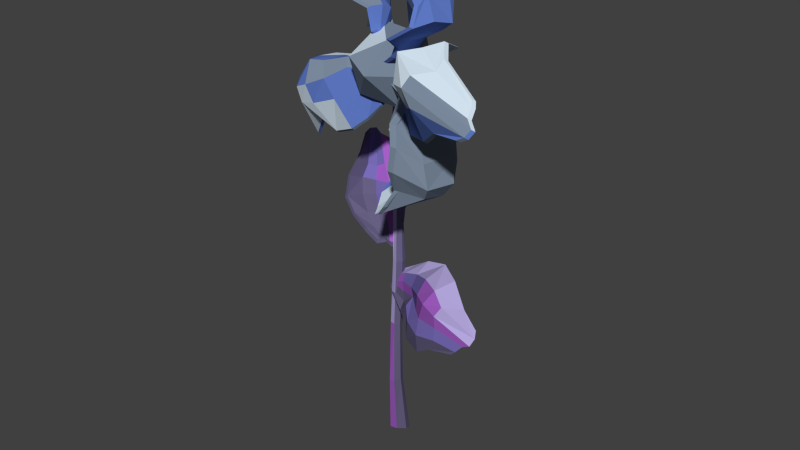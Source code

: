 # Source: doodad_swampFlowerB.blend  (saved by Blender 2.72.0; exported with 4.5.12 LTS)
import bpy
from mathutils import Matrix  # noqa: F401  (used for matrix-valued properties, if any)

bpy.ops.wm.read_factory_settings(use_empty=True)
scene = bpy.context.scene
scene.name = 'Scene'

# ---- collections
col_collection_1 = bpy.data.collections.new('Collection 1'); scene.collection.children.link(col_collection_1)

# ---- materials (node trees are filled in below, after node groups)
mat_doodad_swampflowerb_bluea = bpy.data.materials.new('doodad_swampFlowerB_BlueA')
mat_doodad_swampflowerb_bluea.alpha_threshold = 0.0
mat_doodad_swampflowerb_bluea.use_transparent_shadow = False
mat_doodad_swampflowerb_bluea.diffuse_color = (0.2016, 0.2582, 0.3419, 1.0)
mat_doodad_swampflowerb_bluea.roughness = 0.5
mat_doodad_swampflowerb_bluea.specular_intensity = 0.0
mat_doodad_swampflowerb_blueb = bpy.data.materials.new('doodad_swampFlowerB_BlueB')
mat_doodad_swampflowerb_blueb.alpha_threshold = 0.0
mat_doodad_swampflowerb_blueb.use_transparent_shadow = False
mat_doodad_swampflowerb_blueb.diffuse_color = (0.1195, 0.2016, 0.5841, 1.0)
mat_doodad_swampflowerb_blueb.roughness = 0.5
mat_doodad_swampflowerb_blueb.specular_intensity = 0.0
mat_doodad_swampflowerb_bluec = bpy.data.materials.new('doodad_swampFlowerB_BlueC')
mat_doodad_swampflowerb_bluec.alpha_threshold = 0.0
mat_doodad_swampflowerb_bluec.use_transparent_shadow = False
mat_doodad_swampflowerb_bluec.diffuse_color = (0.6308, 0.7454, 0.8469, 1.0)
mat_doodad_swampflowerb_bluec.roughness = 0.5
mat_doodad_swampflowerb_bluec.specular_intensity = 0.0
mat_doodad_swampflowerb_purplea = bpy.data.materials.new('doodad_swampFlowerB_PurpleA')
mat_doodad_swampflowerb_purplea.alpha_threshold = 0.0
mat_doodad_swampflowerb_purplea.use_transparent_shadow = False
mat_doodad_swampflowerb_purplea.diffuse_color = (0.1384, 0.1195, 0.227, 1.0)
mat_doodad_swampflowerb_purplea.roughness = 0.5
mat_doodad_swampflowerb_purplea.specular_intensity = 0.0
mat_doodad_swampflowerb_purpleb = bpy.data.materials.new('doodad_swampFlowerB_PurpleB')
mat_doodad_swampflowerb_purpleb.alpha_threshold = 0.0
mat_doodad_swampflowerb_purpleb.use_transparent_shadow = False
mat_doodad_swampflowerb_purpleb.diffuse_color = (0.402, 0.1248, 0.6105, 1.0)
mat_doodad_swampflowerb_purpleb.roughness = 0.5
mat_doodad_swampflowerb_purpleb.specular_intensity = 0.0
mat_doodad_swampflowerb_purplec = bpy.data.materials.new('doodad_swampFlowerB_PurpleC')
mat_doodad_swampflowerb_purplec.alpha_threshold = 0.0
mat_doodad_swampflowerb_purplec.use_transparent_shadow = False
mat_doodad_swampflowerb_purplec.diffuse_color = (0.4735, 0.402, 0.7529, 1.0)
mat_doodad_swampflowerb_purplec.roughness = 0.5
mat_doodad_swampflowerb_purplec.specular_intensity = 0.0
mat_doodad_swampflowerb_purpled = bpy.data.materials.new('doodad_swampFlowerB_PurpleD')
mat_doodad_swampflowerb_purpled.alpha_threshold = 0.0
mat_doodad_swampflowerb_purpled.use_transparent_shadow = False
mat_doodad_swampflowerb_purpled.diffuse_color = (0.1878, 0.15, 0.4678, 1.0)
mat_doodad_swampflowerb_purpled.roughness = 0.5
mat_doodad_swampflowerb_purpled.specular_intensity = 0.0

# ---- material node trees

# ---- world
world_world = bpy.data.worlds.new('World'); scene.world = world_world
world_world.color = (0.05088, 0.05088, 0.05088)
world_world.use_sun_shadow = False
world_world.sun_shadow_jitter_overblur = 0.0
world_world.cycles.sampling_method = 'MANUAL'
world_world.cycles.sample_map_resolution = 256

# ---- meshes
me_landscape_004 = bpy.data.meshes.new('Landscape.004')
me_landscape_004.from_pydata([(-0.4878, 1.068, 0.04577), (-0.008542, 0.3874, 9.298), (-0.2762, 1.035, 0.1124), (0.02342, 0.369, 9.298), (-0.218, 0.8583, 0.1926), (0.02358, 0.3322, 9.298), (-0.3714, 0.7146, 0.2062), (-0.008223, 0.3136, 9.296), (-0.583, 0.7477, 0.1396), (-0.04018, 0.3319, 9.296), (-0.6411, 0.9245, 0.05939), (-0.04034, 0.3688, 9.297), (-0.3618, 0.7585, 1.657), (-0.2279, 0.6196, 3.185), (-0.1146, 0.5893, 4.72), (-0.241, 0.6056, 6.258), (-0.2368, 0.6574, 7.766), (-0.1593, 0.613, 7.767), (-0.1501, 0.6094, 6.26), (0.004223, 0.5477, 4.723), (-0.1113, 0.5892, 3.188), (-0.219, 0.7347, 1.693), (-0.1589, 0.5236, 7.764), (-0.1013, 0.5325, 6.259), (0.02767, 0.4239, 4.723), (-0.07936, 0.473, 3.19), (-0.1636, 0.5964, 1.692), (-0.236, 0.4787, 7.761), (-0.1434, 0.4517, 6.258), (-0.0677, 0.3417, 4.721), (-0.164, 0.3872, 3.189), (-0.251, 0.4819, 1.654), (-0.3135, 0.5231, 7.76), (-0.2343, 0.4479, 6.257), (-0.1865, 0.3833, 4.718), (-0.2805, 0.4176, 3.186), (-0.3939, 0.5057, 1.618), (-0.3139, 0.6125, 7.762), (-0.2831, 0.5248, 6.257), (-0.21, 0.5071, 4.718), (-0.3125, 0.5339, 3.184), (-0.4492, 0.644, 1.619), (-0.3028, 0.7067, 8.258), (0.2964, 0.07574, 8.147), (-0.5363, -0.1364, 8.323), (-0.8508, 0.451, 8.894), (-0.2123, 1.026, 9.07), (0.4967, 0.7942, 8.609), (-0.05159, -0.5699, 8.884), (-0.423, -0.5471, 9.175), (-0.39, 0.3805, 9.637), (0.4428, 0.5926, 9.461), (0.7572, 0.005239, 8.89), (0.2092, -0.2505, 9.525), (-0.1332, 0.04717, 8.617), (-0.1041, -0.01807, 8.726), (-0.002485, -0.05326, 8.708), (0.193, -0.0006403, 8.658), (0.2735, -0.04999, 8.689), (0.3349, -0.1688, 8.75), (-0.03406, 0.3611, 8.25), (0.3863, 0.5032, 8.364), (0.6155, 0.4869, 8.427), (0.7365, 0.3636, 8.467), (0.8334, -0.02305, 8.467), (0.8523, -0.3074, 8.558), (-0.01894, 0.4185, 7.998), (0.4758, 0.5549, 8.095), (0.9832, 0.5109, 8.131), (1.21, 0.1595, 8.087), (1.176, -0.5074, 8.093), (0.9471, -0.8617, 8.285), (-0.1532, 0.3395, 7.572), (0.3871, 0.607, 7.716), (1.055, 0.7406, 7.538), (1.567, -0.004432, 7.622), (1.478, -0.7559, 7.665), (1.162, -1.115, 7.996), (0.05038, 0.52, 7.153), (0.5877, 0.6389, 7.157), (1.088, 0.7527, 7.133), (1.712, -0.1699, 7.164), (1.593, -0.7795, 7.201), (1.118, -1.165, 7.541), (0.1596, 0.2548, 6.844), (0.5496, 0.1599, 6.739), (1.132, 0.1959, 6.763), (1.459, -0.1488, 6.842), (1.428, -0.6591, 6.944), (1.023, -0.8948, 7.063), (0.2181, -0.1306, 6.672), (0.2319, -0.2803, 6.594), (0.3889, -0.6139, 6.459), (0.4684, -0.802, 6.395), (0.6527, -0.9012, 6.517), (0.7986, -0.9433, 6.704), (-0.2169, -0.009527, 8.591), (-0.1793, -0.08048, 8.702), (-0.07226, -0.1231, 8.686), (0.107, -0.07627, 8.636), (0.1836, -0.1303, 8.668), (0.2699, -0.2254, 8.73), (-0.09958, 0.2861, 8.226), (0.1355, 0.2309, 8.326), (0.2585, 0.1496, 8.415), (0.3619, 0.0207, 8.468), (0.4406, -0.1915, 8.494), (0.705, -0.3559, 8.566), (-0.07991, 0.3363, 7.967), (0.2596, 0.2018, 8.048), (0.4759, 0.145, 8.169), (0.5283, -0.03135, 8.175), (0.5896, -0.3932, 8.226), (0.7955, -0.8687, 8.287), (-0.1999, 0.2799, 7.555), (0.2433, 0.3082, 7.657), (0.7074, 0.4062, 7.767), (0.8342, 0.04846, 7.847), (0.8319, -0.3783, 7.918), (1.019, -1.115, 8.001), (-0.04637, 0.448, 7.123), (0.3623, 0.4342, 7.23), (0.8724, 0.5117, 7.541), (1.1, 0.037, 7.559), (1.036, -0.422, 7.487), (1.001, -1.168, 7.545), (0.1054, 0.1947, 6.845), (0.4325, 0.06623, 6.884), (0.9644, 0.1384, 7.145), (1.143, -0.01572, 7.258), (1.136, -0.3655, 7.226), (0.9408, -0.9212, 7.066), (0.1403, -0.1637, 6.678), (0.1647, -0.3537, 6.591), (0.3328, -0.6744, 6.447), (0.4152, -0.8473, 6.391), (0.5947, -0.9455, 6.506), (0.7341, -0.9873, 6.685), (-0.2227, 0.72, 8.721), (-0.1072, 0.668, 8.693), (-0.1172, 0.5764, 8.629), (-0.1639, 0.4179, 8.604), (-0.1042, 0.3406, 8.551), (-0.02001, 0.2635, 8.485), (-0.6677, 0.6128, 8.777), (-0.6366, 0.3105, 8.885), (-0.5704, 0.1571, 8.888), (-0.508, 0.06218, 8.784), (-0.3366, 0.07683, 8.421), (-0.1733, 0.02776, 8.131), (-0.9325, 0.5823, 8.737), (-0.9166, 0.2235, 8.844), (-0.8808, -0.1069, 8.953), (-0.8398, -0.151, 8.768), (-0.6608, -0.08354, 8.264), (-0.4608, -0.01455, 7.824), (-1.283, 0.7979, 8.683), (-1.279, 0.2752, 8.809), (-1.345, -0.2427, 8.823), (-1.226, -0.3778, 8.528), (-1.037, -0.3122, 8.143), (-0.7355, -0.1694, 7.58), (-1.72, 0.5113, 8.699), (-1.761, 0.09127, 8.74), (-1.621, -0.3224, 8.805), (-1.554, -0.545, 8.38), (-1.495, -0.4049, 7.978), (-1.168, -0.1291, 7.412), (-1.877, 0.3656, 8.468), (-1.957, 0.1252, 8.34), (-1.914, -0.3127, 8.397), (-1.832, -0.4931, 8.262), (-1.784, -0.4213, 7.932), (-1.599, -0.05141, 7.558), (-2.099, 0.571, 7.746), (-2.115, 0.5288, 7.616), (-2.13, 0.4154, 7.418), (-2.181, 0.4185, 7.192), (-2.11, 0.3034, 7.079), (-1.982, 0.1988, 7.065), (-0.2156, 0.7734, 8.678), (-0.1003, 0.7214, 8.649), (-0.1145, 0.6314, 8.584), (-0.161, 0.4728, 8.559), (-0.1075, 0.3952, 8.513), (-0.0223, 0.318, 8.448), (-0.6603, 0.6682, 8.732), (-0.6105, 0.4142, 8.722), (-0.5371, 0.2782, 8.679), (-0.4734, 0.1854, 8.571), (-0.3429, 0.1714, 8.337), (-0.1717, 0.08585, 8.095), (-0.9224, 0.6453, 8.675), (-0.8758, 0.3681, 8.588), (-0.819, 0.11, 8.569), (-0.7831, 0.0631, 8.42), (-0.6454, 0.05514, 8.127), (-0.4543, 0.04737, 7.78), (-1.276, 0.856, 8.639), (-1.252, 0.4215, 8.64), (-1.318, -0.02362, 8.685), (-1.196, -0.1335, 8.372), (-1.017, -0.1127, 8.044), (-0.7277, -0.1063, 7.534), (-1.695, 0.5796, 8.59), (-1.743, 0.2363, 8.669), (-1.601, -0.1074, 8.717), (-1.532, -0.287, 8.281), (-1.472, -0.1786, 7.874), (-1.16, -0.06406, 7.366), (-1.862, 0.4359, 8.415), (-1.908, 0.2947, 8.241), (-1.884, -0.08079, 8.298), (-1.81, -0.2539, 8.169), (-1.763, -0.2082, 7.837), (-1.6, 0.01306, 7.477), (-2.091, 0.6287, 7.699), (-2.107, 0.588, 7.568), (-2.121, 0.4761, 7.366), (-2.175, 0.475, 7.156), (-2.104, 0.3613, 7.041), (-1.974, 0.2595, 7.022), (0.1115, -0.2473, 9.017), (0.03603, -0.1302, 8.966), (0.04331, -0.02648, 9.045), (0.1385, 0.09605, 9.149), (0.1098, 0.2025, 9.179), (0.0661, 0.3246, 9.189), (0.5034, -0.3702, 9.289), (0.5777, -0.08731, 9.289), (0.5592, 0.1004, 9.287), (0.4844, 0.2644, 9.339), (0.3141, 0.3824, 9.437), (0.1633, 0.5878, 9.494), (0.6483, -0.4516, 9.52), (0.6889, -0.1131, 9.584), (0.7541, 0.1805, 9.586), (0.6479, 0.302, 9.687), (0.3608, 0.4839, 9.828), (-0.02681, 0.7022, 9.98), (0.7747, -0.8132, 9.769), (0.9599, -0.3626, 9.795), (1.239, 0.03717, 9.849), (0.9888, 0.3255, 10.03), (0.6296, 0.5148, 10.17), (0.0567, 0.8183, 10.38), (1.238, -0.7726, 10.06), (1.406, -0.4207, 10.13), (1.495, -0.02329, 10.03), (1.227, 0.3586, 10.35), (0.8679, 0.429, 10.62), (0.2151, 0.6158, 10.8), (1.221, -0.6178, 10.4), (1.241, -0.4022, 10.58), (1.404, -0.02063, 10.56), (1.326, 0.2386, 10.63), (1.064, 0.3327, 10.84), (0.5897, 0.2822, 11.11), (0.8309, -0.6183, 11.08), (0.7939, -0.5475, 11.18), (0.761, -0.3867, 11.32), (0.6894, -0.3373, 11.51), (0.6395, -0.1601, 11.54), (0.593, -0.003373, 11.46), (0.05239, -0.281, 9.041), (-0.02305, -0.1638, 8.99), (-0.01577, -0.06014, 9.07), (0.07941, 0.06239, 9.174), (0.05071, 0.1689, 9.203), (0.007017, 0.291, 9.213), (0.4443, -0.4039, 9.314), (0.5186, -0.121, 9.313), (0.5001, 0.06676, 9.312), (0.4253, 0.2308, 9.364), (0.255, 0.3488, 9.461), (0.1042, 0.5541, 9.518), (0.5892, -0.4853, 9.545), (0.6298, -0.1467, 9.609), (0.695, 0.1468, 9.611), (0.5888, 0.2683, 9.711), (0.3018, 0.4503, 9.853), (-0.08589, 0.6685, 10.0), (0.7156, -0.8469, 9.794), (0.9009, -0.3963, 9.82), (1.18, 0.003508, 9.874), (0.9298, 0.2919, 10.05), (0.5706, 0.4811, 10.19), (-0.002375, 0.7847, 10.41), (1.179, -0.8062, 10.09), (1.347, -0.4543, 10.15), (1.436, -0.05695, 10.05), (1.168, 0.3249, 10.37), (0.8088, 0.3953, 10.64), (0.156, 0.5822, 10.83), (1.161, -0.6515, 10.42), (1.182, -0.4359, 10.61), (1.345, -0.05429, 10.58), (1.267, 0.2049, 10.65), (1.005, 0.299, 10.87), (0.5306, 0.2485, 11.13), (0.7719, -0.652, 11.1), (0.7348, -0.5812, 11.2), (0.702, -0.4203, 11.35), (0.6303, -0.371, 11.53), (0.5805, -0.1938, 11.56), (0.5339, -0.03703, 11.49), (-0.2811, 0.2388, 9.13), (-0.1899, 0.1329, 9.206), (-0.2038, 0.09648, 9.329), (-0.2023, 0.1337, 9.496), (-0.2051, 0.06852, 9.533), (-0.2482, 0.005076, 9.573), (-0.5789, 0.6663, 9.072), (-0.404, 0.7294, 9.348), (-0.3397, 0.5663, 9.616), (-0.2389, 0.4103, 9.888), (-0.2531, 0.198, 9.993), (-0.3561, -0.01664, 9.987), (-0.8038, 0.7925, 9.149), (-0.6201, 0.8541, 9.482), (-0.5335, 0.7198, 9.711), (-0.5102, 0.4927, 10.09), (-0.4649, 0.1377, 10.33), (-0.6857, -0.3401, 10.27), (-1.158, 0.8838, 9.246), (-0.8773, 1.098, 9.582), (-0.8163, 1.082, 10.12), (-0.7351, 0.7435, 10.46), (-0.7225, 0.3193, 10.6), (-0.9458, -0.3742, 10.59), (-1.355, 1.245, 9.64), (-1.238, 1.299, 9.998), (-0.9936, 1.308, 10.23), (-0.9722, 0.8994, 10.71), (-1.134, 0.4709, 10.82), (-1.237, -0.2658, 10.81), (-1.556, 1.091, 9.939), (-1.602, 1.02, 10.19), (-1.423, 1.096, 10.47), (-1.297, 0.9542, 10.74), (-1.372, 0.6341, 10.91), (-1.675, 0.1056, 10.79), (-2.144, 0.5443, 10.12), (-2.208, 0.4657, 10.18), (-2.257, 0.3619, 10.35), (-2.361, 0.2417, 10.48), (-2.251, 0.1535, 10.67), (-2.073, 0.09626, 10.79), (-0.319, 0.1789, 9.108), (-0.2294, 0.07594, 9.173), (-0.2426, 0.03961, 9.297), (-0.2309, 0.07408, 9.463), (-0.2867, 0.01664, 9.486), (-0.3199, -0.04894, 9.527), (-0.6283, 0.5909, 9.046), (-0.4199, 0.6462, 9.383), (-0.3454, 0.5209, 9.619), (-0.2833, 0.3525, 9.849), (-0.2944, 0.1405, 9.957), (-0.3956, -0.07361, 9.954), (-0.854, 0.7118, 9.129), (-0.6123, 0.7551, 9.571), (-0.5923, 0.5813, 9.889), (-0.5566, 0.4217, 10.08), (-0.5043, 0.08073, 10.3), (-0.7252, -0.3971, 10.23), (-1.199, 0.8149, 9.23), (-0.8972, 1.028, 9.594), (-0.8551, 1.026, 10.09), (-0.7744, 0.6865, 10.42), (-0.762, 0.2623, 10.57), (-0.9853, -0.4312, 10.55), (-1.399, 1.181, 9.61), (-1.276, 1.244, 9.964), (-1.033, 1.251, 10.2), (-1.012, 0.8424, 10.68), (-1.174, 0.4139, 10.79), (-1.277, -0.3228, 10.78), (-1.596, 1.034, 9.906), (-1.641, 0.9628, 10.16), (-1.462, 1.039, 10.43), (-1.337, 0.8972, 10.71), (-1.419, 0.4363, 10.77), (-1.715, 0.04868, 10.76), (-2.183, 0.4873, 10.08), (-2.248, 0.4087, 10.15), (-2.296, 0.3049, 10.32), (-2.396, 0.1855, 10.45), (-2.29, 0.09664, 10.64), (-2.114, 0.03907, 10.75), (-0.1352, 0.5245, 5.077), (-0.1651, 0.4323, 4.971), (-0.2777, 0.4211, 4.972), (-0.4112, 0.4313, 5.018), (-0.4832, 0.3818, 4.994), (-0.5307, 0.2905, 4.997), (-0.2487, 0.8077, 5.401), (-0.3597, 0.6876, 5.361), (-0.466, 0.6023, 5.266), (-0.6212, 0.5536, 5.165), (-0.7526, 0.4715, 5.132), (-0.843, 0.2816, 5.184), (-0.3911, 1.017, 5.552), (-0.6052, 0.917, 5.475), (-0.7133, 0.7628, 5.486), (-0.8814, 0.7474, 5.385), (-1.066, 0.6003, 5.348), (-1.236, 0.3685, 5.37), (-0.4088, 1.328, 5.808), (-0.6863, 1.22, 5.665), (-0.9025, 1.104, 5.699), (-1.206, 1.053, 5.583), (-1.469, 0.8941, 5.566), (-1.537, 0.4616, 5.665), (-0.5566, 1.511, 6.097), (-0.9038, 1.506, 5.945), (-1.032, 1.292, 5.824), (-1.426, 1.309, 5.776), (-1.701, 1.163, 5.821), (-1.737, 0.7884, 5.98), (-0.8685, 1.563, 6.252), (-1.164, 1.581, 6.242), (-1.326, 1.486, 6.154), (-1.51, 1.443, 6.048), (-1.712, 1.367, 6.075), (-1.738, 1.161, 6.384), (-1.286, 1.684, 6.614), (-1.392, 1.679, 6.645), (-1.564, 1.638, 6.698), (-1.701, 1.656, 6.788), (-1.787, 1.543, 6.789), (-1.793, 1.402, 6.725), (-0.1667, 0.5139, 5.174), (-0.1945, 0.4284, 5.075), (-0.2989, 0.418, 5.076), (-0.4228, 0.4275, 5.119), (-0.4898, 0.3815, 5.097), (-0.5338, 0.2968, 5.099), (-0.2761, 0.7781, 5.476), (-0.4031, 0.6859, 5.407), (-0.4896, 0.5977, 5.341), (-0.6181, 0.5412, 5.255), (-0.7398, 0.4648, 5.225), (-0.8237, 0.2885, 5.273), (-0.4047, 0.9717, 5.614), (-0.6025, 0.8777, 5.544), (-0.7033, 0.7352, 5.553), (-0.8594, 0.7209, 5.459), (-1.03, 0.5844, 5.425), (-1.188, 0.3692, 5.446), (-0.4206, 1.26, 5.852), (-0.6782, 1.159, 5.719), (-0.8789, 1.052, 5.751), (-1.161, 1.005, 5.643), (-1.404, 0.8571, 5.628), (-1.468, 0.4556, 5.719), (-0.5579, 1.429, 6.121), (-0.8802, 1.425, 5.979), (-0.9988, 1.227, 5.867), (-1.365, 1.242, 5.822), (-1.62, 1.107, 5.864), (-1.654, 0.7589, 6.011), (-0.8474, 1.478, 6.264), (-1.122, 1.495, 6.255), (-1.272, 1.407, 6.173), (-1.443, 1.366, 6.075), (-1.631, 1.296, 6.099), (-1.655, 1.105, 6.386), (-1.235, 1.591, 6.6), (-1.333, 1.585, 6.629), (-1.493, 1.548, 6.678), (-1.62, 1.564, 6.762), (-1.7, 1.459, 6.763), (-1.706, 1.329, 6.703), (0.6952, 0.4968, 9.145), (0.584, 0.5219, 9.047), (0.5921, 0.4106, 8.982), (0.6006, 0.2083, 8.968), (0.5644, 0.1541, 8.888), (0.5027, 0.1146, 8.795), (0.977, 0.09981, 9.426), (0.7923, -0.1082, 9.352), (0.676, -0.1945, 9.25), (0.6306, -0.2598, 9.101), (0.6662, -0.257, 8.888), (0.6082, -0.2907, 8.66), (1.223, -0.109, 9.51), (1.067, -0.3619, 9.365), (0.879, -0.5706, 9.278), (0.9078, -0.6194, 9.111), (0.9574, -0.5914, 8.765), (1.006, -0.5143, 8.322), (1.662, -0.164, 9.705), (1.386, -0.5623, 9.629), (1.154, -1.02, 9.642), (1.168, -1.101, 9.264), (1.22, -1.022, 8.86), (1.294, -0.8912, 8.217), (1.854, -0.716, 9.958), (1.676, -1.072, 9.904), (1.325, -1.289, 9.817), (1.415, -1.497, 9.341), (1.657, -1.433, 8.956), (1.789, -1.164, 8.314), (2.069, -0.9965, 9.777), (2.102, -1.244, 9.639), (1.821, -1.554, 9.595), (1.734, -1.681, 9.394), (1.902, -1.669, 9.088), (2.234, -1.455, 8.67), (2.739, -1.13, 9.284), (2.791, -1.203, 9.194), (2.828, -1.356, 9.053), (2.972, -1.443, 8.923), (2.897, -1.521, 8.793), (2.736, -1.524, 8.705), (0.7456, 0.5436, 9.109), (0.6345, 0.5688, 9.011), (0.6425, 0.4574, 8.945), (0.651, 0.2552, 8.931), (0.6149, 0.2009, 8.851), (0.5531, 0.1615, 8.758), (1.027, 0.1467, 9.39), (0.8427, -0.06133, 9.315), (0.7264, -0.1476, 9.214), (0.6811, -0.2129, 9.065), (0.7166, -0.2101, 8.851), (0.6586, -0.2439, 8.623), (1.274, -0.06217, 9.473), (1.117, -0.3151, 9.328), (0.9295, -0.5238, 9.241), (0.9583, -0.5726, 9.074), (1.008, -0.5445, 8.728), (1.056, -0.4675, 8.285), (1.713, -0.1171, 9.668), (1.436, -0.5155, 9.593), (1.205, -0.9734, 9.605), (1.219, -1.054, 9.228), (1.271, -0.9749, 8.824), (1.344, -0.8444, 8.181), (1.904, -0.6691, 9.922), (1.727, -1.025, 9.868), (1.375, -1.242, 9.78), (1.465, -1.45, 9.304), (1.735, -1.213, 8.954), (1.84, -1.117, 8.277), (2.119, -0.9496, 9.74), (2.153, -1.197, 9.603), (1.872, -1.508, 9.558), (1.785, -1.634, 9.357), (1.98, -1.449, 9.086), (2.285, -1.408, 8.633), (2.789, -1.083, 9.247), (2.841, -1.156, 9.158), (2.879, -1.31, 9.016), (3.023, -1.396, 8.886), (2.948, -1.474, 8.756), (2.786, -1.477, 8.669), (-0.2404, 0.403, 3.907), (-0.3469, 0.4766, 4.017), (-0.2848, 0.4703, 4.136), (-0.1613, 0.4474, 4.247), (-0.1532, 0.4857, 4.347), (-0.1379, 0.5826, 4.419), (0.1995, 0.1411, 3.781), (0.2025, 0.2496, 3.948), (0.1502, 0.3048, 4.13), (0.1253, 0.3086, 4.355), (0.1525, 0.3718, 4.53), (0.2288, 0.5868, 4.647), (0.4656, -0.08472, 3.794), (0.4898, -0.02644, 4.081), (0.5389, 0.1344, 4.229), (0.5256, 0.09764, 4.458), (0.5685, 0.2251, 4.707), (0.6526, 0.4669, 4.933), (0.7853, -0.3787, 3.597), (0.7756, -0.3389, 3.986), (0.9151, -0.2348, 4.222), (0.9559, -0.2581, 4.609), (1.061, -0.125, 4.931), (1.138, 0.3831, 5.067), (1.194, -0.5403, 3.55), (1.228, -0.6327, 3.989), (1.143, -0.4409, 4.24), (1.316, -0.5392, 4.668), (1.494, -0.4088, 4.967), (1.624, 0.05448, 5.023), (1.535, -0.6149, 3.778), (1.692, -0.6887, 4.083), (1.677, -0.6302, 4.322), (1.664, -0.6381, 4.578), (1.792, -0.5793, 4.793), (2.097, -0.2697, 4.716), (2.16, -0.7332, 3.99), (2.25, -0.7373, 4.084), (2.395, -0.7069, 4.245), (2.567, -0.7277, 4.336), (2.599, -0.6129, 4.454), (2.516, -0.4692, 4.531), (-0.1245, 0.434, 3.893), (-0.2235, 0.5023, 3.995), (-0.1658, 0.4965, 4.105), (-0.05116, 0.4752, 4.208), (-0.0436, 0.5108, 4.301), (-0.02945, 0.6007, 4.368), (0.2882, 0.1893, 3.778), (0.2741, 0.2557, 3.97), (0.2411, 0.3253, 4.117), (0.215, 0.3461, 4.309), (0.2402, 0.405, 4.471), (0.311, 0.6046, 4.58), (0.5304, -0.01956, 3.788), (0.5542, 0.03648, 4.053), (0.5989, 0.1846, 4.191), (0.5865, 0.1505, 4.404), (0.6263, 0.2689, 4.635), (0.7044, 0.4933, 4.845), (0.8275, -0.2917, 3.604), (0.8186, -0.2547, 3.966), (0.948, -0.158, 4.185), (0.986, -0.1797, 4.544), (1.084, -0.05611, 4.843), (1.155, 0.4155, 4.97), (1.207, -0.4416, 3.562), (1.239, -0.5275, 3.968), (1.16, -0.3494, 4.202), (1.32, -0.4406, 4.599), (1.485, -0.3196, 4.877), (1.606, 0.1105, 4.929), (1.524, -0.5109, 3.773), (1.669, -0.5794, 4.056), (1.655, -0.5251, 4.278), (1.643, -0.5325, 4.515), (1.762, -0.4778, 4.715), (2.045, -0.1905, 4.643), (2.104, -0.6208, 3.969), (2.187, -0.6245, 4.057), (2.322, -0.5963, 4.207), (2.482, -0.6156, 4.291), (2.511, -0.5091, 4.401), (2.434, -0.3757, 4.472)], [], [(16, 1, 3), (17, 3, 5), (5, 7, 27), (7, 9, 32), (11, 9, 7), (37, 11, 1), (9, 11, 37), (2, 4, 6), (0, 12, 21), (12, 13, 20), (13, 14, 19), (14, 15, 18), (15, 16, 17), (2, 21, 26), (21, 20, 25), (20, 19, 24), (19, 18, 23), (18, 17, 22), (26, 31, 6), (25, 30, 31), (24, 29, 30), (23, 28, 29), (22, 27, 28), (31, 36, 8), (30, 35, 36), (29, 34, 35), (28, 33, 34), (27, 32, 33), (10, 41, 12), (41, 40, 13), (40, 39, 14), (39, 38, 15), (38, 37, 16), (36, 41, 10), (35, 40, 41), (34, 39, 40), (33, 38, 39), (32, 37, 38), (42, 43, 44), (43, 42, 47), (42, 44, 45), (42, 45, 46), (42, 46, 47), (43, 47, 52), (44, 43, 48), (45, 44, 49), (46, 45, 50), (47, 46, 51), (43, 52, 48), (44, 48, 49), (45, 49, 50), (46, 50, 51), (47, 51, 52), (48, 52, 53), (49, 48, 53), (50, 49, 53), (51, 50, 53), (52, 51, 53), (55, 61, 60), (55, 56, 62), (56, 57, 63), (57, 58, 64), (58, 59, 65), (61, 67, 66), (61, 62, 68), (62, 63, 69), (63, 64, 70), (64, 65, 71), (67, 73, 72), (68, 74, 73), (68, 69, 75), (69, 70, 76), (71, 77, 76), (72, 73, 79), (73, 74, 80), (75, 81, 80), (75, 76, 82), (77, 83, 82), (78, 79, 85), (80, 86, 85), (81, 87, 86), (82, 88, 87), (83, 89, 88), (84, 85, 91), (86, 92, 91), (86, 87, 93), (88, 94, 93), (89, 95, 94), (102, 103, 97), (97, 103, 104), (98, 104, 105), (99, 105, 106), (100, 106, 107), (108, 109, 103), (109, 110, 104), (104, 110, 111), (105, 111, 112), (106, 112, 113), (114, 115, 109), (115, 116, 110), (116, 117, 111), (117, 118, 112), (112, 118, 119), (120, 121, 115), (121, 122, 116), (122, 123, 117), (123, 124, 118), (124, 125, 119), (120, 126, 127), (127, 128, 122), (128, 129, 123), (123, 129, 130), (130, 131, 125), (126, 132, 133), (133, 134, 128), (134, 135, 129), (135, 136, 130), (136, 137, 131), (95, 137, 136), (99, 100, 58), (65, 107, 113), (77, 119, 125), (135, 134, 92), (132, 126, 84), (108, 102, 60), (94, 136, 135), (100, 101, 59), (60, 102, 96), (96, 97, 55), (133, 132, 90), (134, 133, 91), (98, 99, 57), (113, 119, 77), (89, 131, 137), (97, 98, 56), (83, 125, 131), (101, 107, 65), (114, 108, 66), (78, 120, 114), (126, 120, 78), (144, 145, 139), (139, 145, 146), (140, 146, 147), (147, 148, 142), (142, 148, 149), (150, 151, 145), (145, 151, 152), (146, 152, 153), (147, 153, 154), (148, 154, 155), (156, 157, 151), (157, 158, 152), (152, 158, 159), (153, 159, 160), (154, 160, 161), (156, 162, 163), (157, 163, 164), (158, 164, 165), (159, 165, 166), (160, 166, 167), (162, 168, 169), (169, 170, 164), (164, 170, 171), (165, 171, 172), (172, 173, 167), (168, 174, 175), (169, 175, 176), (170, 176, 177), (171, 177, 178), (172, 178, 179), (181, 187, 186), (181, 182, 188), (182, 183, 189), (183, 184, 190), (184, 185, 191), (186, 187, 193), (187, 188, 194), (188, 189, 195), (189, 190, 196), (190, 191, 197), (193, 199, 198), (193, 194, 200), (195, 201, 200), (196, 202, 201), (196, 197, 203), (198, 199, 205), (199, 200, 206), (200, 201, 207), (201, 202, 208), (202, 203, 209), (204, 205, 211), (206, 212, 211), (206, 207, 213), (207, 208, 214), (209, 215, 214), (210, 211, 217), (211, 212, 218), (212, 213, 219), (213, 214, 220), (214, 215, 221), (179, 178, 220), (142, 184, 183), (149, 155, 197), (161, 167, 209), (176, 218, 219), (168, 210, 216), (144, 186, 192), (177, 219, 220), (143, 185, 184), (144, 138, 180), (139, 181, 180), (174, 216, 217), (175, 217, 218), (141, 183, 182), (155, 161, 203), (173, 179, 221), (140, 182, 181), (173, 215, 209), (143, 149, 191), (150, 192, 198), (162, 156, 198), (162, 204, 210), (223, 229, 228), (223, 224, 230), (224, 225, 231), (225, 226, 232), (226, 227, 233), (228, 229, 235), (229, 230, 236), (230, 231, 237), (231, 232, 238), (232, 233, 239), (235, 241, 240), (235, 236, 242), (237, 243, 242), (238, 244, 243), (239, 245, 244), (240, 241, 247), (241, 242, 248), (242, 243, 249), (244, 250, 249), (245, 251, 250), (246, 247, 253), (248, 254, 253), (248, 249, 255), (249, 250, 256), (251, 257, 256), (252, 253, 259), (254, 260, 259), (254, 255, 261), (255, 256, 262), (257, 263, 262), (270, 271, 265), (265, 271, 272), (266, 272, 273), (267, 273, 274), (268, 274, 275), (270, 276, 277), (271, 277, 278), (272, 278, 279), (273, 279, 280), (274, 280, 281), (282, 283, 277), (277, 283, 284), (284, 285, 279), (285, 286, 280), (286, 287, 281), (282, 288, 289), (283, 289, 290), (284, 290, 291), (291, 292, 286), (292, 293, 287), (288, 294, 295), (295, 296, 290), (290, 296, 297), (291, 297, 298), (298, 299, 293), (294, 300, 301), (301, 302, 296), (296, 302, 303), (297, 303, 304), (304, 305, 299), (263, 305, 304), (267, 268, 226), (233, 275, 281), (245, 287, 293), (303, 302, 260), (300, 294, 252), (234, 276, 270), (262, 304, 303), (268, 269, 227), (228, 270, 264), (264, 265, 223), (301, 300, 258), (260, 302, 301), (266, 267, 225), (281, 287, 245), (257, 299, 305), (265, 266, 224), (293, 299, 257), (269, 275, 233), (282, 276, 234), (246, 288, 282), (294, 288, 246), (312, 313, 307), (307, 313, 314), (308, 314, 315), (309, 315, 316), (310, 316, 317), (318, 319, 313), (319, 320, 314), (314, 320, 321), (315, 321, 322), (316, 322, 323), (324, 325, 319), (319, 325, 326), (320, 326, 327), (321, 327, 328), (322, 328, 329), (324, 330, 331), (325, 331, 332), (326, 332, 333), (327, 333, 334), (334, 335, 329), (330, 336, 337), (337, 338, 332), (338, 339, 333), (339, 340, 334), (340, 341, 335), (336, 342, 343), (343, 344, 338), (338, 344, 345), (345, 346, 340), (346, 347, 341), (349, 355, 354), (349, 350, 356), (350, 351, 357), (351, 352, 358), (352, 353, 359), (354, 355, 361), (355, 356, 362), (356, 357, 363), (357, 358, 364), (358, 359, 365), (361, 367, 366), (362, 368, 367), (362, 363, 369), (364, 370, 369), (364, 365, 371), (366, 367, 373), (367, 368, 374), (368, 369, 375), (369, 370, 376), (371, 377, 376), (372, 373, 379), (374, 380, 379), (375, 381, 380), (375, 376, 382), (376, 377, 383), (378, 379, 385), (380, 386, 385), (380, 381, 387), (382, 388, 387), (383, 389, 388), (347, 346, 388), (309, 310, 352), (317, 323, 365), (335, 377, 371), (344, 386, 387), (336, 378, 384), (312, 354, 360), (346, 345, 387), (310, 311, 353), (312, 306, 348), (307, 349, 348), (342, 384, 385), (344, 343, 385), (309, 351, 350), (329, 371, 365), (341, 347, 389), (308, 350, 349), (335, 341, 383), (317, 359, 353), (318, 360, 366), (330, 324, 366), (330, 372, 378), (391, 397, 396), (392, 398, 397), (392, 393, 399), (393, 394, 400), (394, 395, 401), (397, 403, 402), (398, 404, 403), (398, 399, 405), (399, 400, 406), (400, 401, 407), (403, 409, 408), (404, 410, 409), (404, 405, 411), (405, 406, 412), (406, 407, 413), (409, 415, 414), (410, 416, 415), (410, 411, 417), (411, 412, 418), (413, 419, 418), (414, 415, 421), (416, 422, 421), (417, 423, 422), (418, 424, 423), (418, 419, 425), (420, 421, 427), (421, 422, 428), (422, 423, 429), (424, 430, 429), (425, 431, 430), (438, 439, 433), (439, 440, 434), (434, 440, 441), (435, 441, 442), (436, 442, 443), (444, 445, 439), (445, 446, 440), (440, 446, 447), (441, 447, 448), (442, 448, 449), (450, 451, 445), (451, 452, 446), (446, 452, 453), (447, 453, 454), (448, 454, 455), (456, 457, 451), (457, 458, 452), (452, 458, 459), (453, 459, 460), (460, 461, 455), (456, 462, 463), (463, 464, 458), (464, 465, 459), (465, 466, 460), (460, 466, 467), (462, 468, 469), (463, 469, 470), (464, 470, 471), (471, 472, 466), (472, 473, 467), (430, 431, 473), (394, 393, 435), (407, 401, 443), (413, 455, 461), (429, 471, 470), (426, 468, 462), (396, 402, 444), (429, 430, 472), (395, 394, 436), (390, 396, 438), (391, 390, 432), (427, 469, 468), (428, 470, 469), (392, 434, 435), (407, 449, 455), (431, 425, 467), (391, 433, 434), (419, 461, 467), (395, 437, 443), (402, 408, 450), (408, 414, 456), (420, 462, 456), (475, 481, 480), (475, 476, 482), (476, 477, 483), (478, 484, 483), (478, 479, 485), (481, 487, 486), (482, 488, 487), (483, 489, 488), (483, 484, 490), (484, 485, 491), (487, 493, 492), (488, 494, 493), (489, 495, 494), (490, 496, 495), (491, 497, 496), (492, 493, 499), (493, 494, 500), (495, 501, 500), (496, 502, 501), (497, 503, 502), (498, 499, 505), (500, 506, 505), (500, 501, 507), (502, 508, 507), (503, 509, 508), (504, 505, 511), (506, 512, 511), (506, 507, 513), (507, 508, 514), (509, 515, 514), (522, 523, 517), (517, 523, 524), (518, 524, 525), (525, 526, 520), (520, 526, 527), (528, 529, 523), (529, 530, 524), (530, 531, 525), (525, 531, 532), (526, 532, 533), (534, 535, 529), (535, 536, 530), (536, 537, 531), (537, 538, 532), (538, 539, 533), (534, 540, 541), (535, 541, 542), (542, 543, 537), (543, 544, 538), (544, 545, 539), (540, 546, 547), (547, 548, 542), (542, 548, 549), (549, 550, 544), (550, 551, 545), (546, 552, 553), (553, 554, 548), (548, 554, 555), (549, 555, 556), (556, 557, 551), (515, 557, 556), (519, 520, 478), (485, 527, 533), (497, 539, 545), (555, 554, 512), (552, 546, 504), (486, 528, 522), (514, 556, 555), (520, 521, 479), (480, 522, 516), (474, 516, 517), (553, 552, 510), (554, 553, 511), (518, 519, 477), (491, 533, 539), (509, 551, 557), (517, 518, 476), (545, 551, 509), (521, 527, 485), (534, 528, 486), (498, 540, 534), (546, 540, 498), (564, 565, 559), (559, 565, 566), (560, 566, 567), (561, 567, 568), (562, 568, 569), (564, 570, 571), (565, 571, 572), (566, 572, 573), (567, 573, 574), (568, 574, 575), (576, 577, 571), (577, 578, 572), (572, 578, 579), (573, 579, 580), (574, 580, 581), (576, 582, 583), (577, 583, 584), (578, 584, 585), (579, 585, 586), (586, 587, 581), (582, 588, 589), (583, 589, 590), (584, 590, 591), (585, 591, 592), (586, 592, 593), (588, 594, 595), (589, 595, 596), (590, 596, 597), (591, 597, 598), (598, 599, 593), (601, 607, 606), (601, 602, 608), (602, 603, 609), (603, 604, 610), (604, 605, 611), (606, 607, 613), (607, 608, 614), (608, 609, 615), (609, 610, 616), (610, 611, 617), (613, 619, 618), (614, 620, 619), (614, 615, 621), (615, 616, 622), (616, 617, 623), (618, 619, 625), (619, 620, 626), (620, 621, 627), (621, 622, 628), (623, 629, 628), (624, 625, 631), (625, 626, 632), (626, 627, 633), (627, 628, 634), (628, 629, 635), (630, 631, 637), (631, 632, 638), (632, 633, 639), (633, 634, 640), (635, 641, 640), (598, 640, 641), (562, 604, 603), (575, 617, 611), (587, 629, 623), (638, 639, 597), (630, 636, 594), (564, 606, 612), (639, 640, 598), (605, 604, 562), (558, 600, 606), (559, 601, 600), (636, 637, 595), (637, 638, 596), (603, 602, 560), (581, 623, 617), (599, 641, 635), (602, 601, 559), (593, 635, 629), (611, 605, 563), (612, 618, 576), (576, 618, 624), (624, 630, 588), (17, 16, 3), (22, 17, 5), (22, 5, 27), (27, 7, 32), (3, 1, 5), (16, 37, 1), (11, 7, 1), (1, 7, 5), (32, 9, 37), (8, 10, 0), (8, 2, 6), (21, 12, 20), (2, 0, 21), (8, 0, 2), (20, 13, 19), (19, 14, 18), (18, 15, 17), (4, 2, 26), (26, 21, 25), (25, 20, 24), (24, 19, 23), (23, 18, 22), (4, 26, 6), (26, 25, 31), (25, 24, 30), (24, 23, 29), (23, 22, 28), (6, 31, 8), (31, 30, 36), (30, 29, 35), (29, 28, 34), (28, 27, 33), (0, 10, 12), (12, 41, 13), (13, 40, 14), (14, 39, 15), (15, 38, 16), (8, 36, 10), (36, 35, 41), (35, 34, 40), (34, 33, 39), (33, 32, 38), (54, 55, 60), (61, 55, 62), (62, 56, 63), (63, 57, 64), (64, 58, 65), (60, 61, 66), (67, 61, 68), (68, 62, 69), (69, 63, 70), (70, 64, 71), (66, 67, 72), (67, 68, 73), (74, 68, 75), (75, 69, 76), (70, 71, 76), (78, 72, 79), (79, 73, 80), (74, 75, 80), (81, 75, 82), (76, 77, 82), (84, 78, 85), (79, 80, 85), (80, 81, 86), (81, 82, 87), (82, 83, 88), (90, 84, 91), (85, 86, 91), (92, 86, 93), (87, 88, 93), (88, 89, 94), (96, 102, 97), (98, 97, 104), (99, 98, 105), (100, 99, 106), (101, 100, 107), (102, 108, 103), (103, 109, 104), (105, 104, 111), (106, 105, 112), (107, 106, 113), (108, 114, 109), (109, 115, 110), (110, 116, 111), (111, 117, 112), (113, 112, 119), (114, 120, 115), (115, 121, 116), (116, 122, 117), (117, 123, 118), (118, 124, 119), (121, 120, 127), (121, 127, 122), (122, 128, 123), (124, 123, 130), (124, 130, 125), (127, 126, 133), (127, 133, 128), (128, 134, 129), (129, 135, 130), (130, 136, 131), (94, 95, 136), (57, 99, 58), (71, 65, 113), (83, 77, 125), (93, 135, 92), (90, 132, 84), (66, 108, 60), (93, 94, 135), (58, 100, 59), (54, 60, 96), (54, 96, 55), (91, 133, 90), (92, 134, 91), (56, 98, 57), (71, 113, 77), (95, 89, 137), (55, 97, 56), (89, 83, 131), (59, 101, 65), (72, 114, 66), (72, 78, 114), (84, 126, 78), (138, 144, 139), (140, 139, 146), (141, 140, 147), (141, 147, 142), (143, 142, 149), (144, 150, 145), (146, 145, 152), (147, 146, 153), (148, 147, 154), (149, 148, 155), (150, 156, 151), (151, 157, 152), (153, 152, 159), (154, 153, 160), (155, 154, 161), (157, 156, 163), (158, 157, 164), (159, 158, 165), (160, 159, 166), (161, 160, 167), (163, 162, 169), (163, 169, 164), (165, 164, 171), (166, 165, 172), (166, 172, 167), (169, 168, 175), (170, 169, 176), (171, 170, 177), (172, 171, 178), (173, 172, 179), (180, 181, 186), (187, 181, 188), (188, 182, 189), (189, 183, 190), (190, 184, 191), (192, 186, 193), (193, 187, 194), (194, 188, 195), (195, 189, 196), (196, 190, 197), (192, 193, 198), (199, 193, 200), (194, 195, 200), (195, 196, 201), (202, 196, 203), (204, 198, 205), (205, 199, 206), (206, 200, 207), (207, 201, 208), (208, 202, 209), (210, 204, 211), (205, 206, 211), (212, 206, 213), (213, 207, 214), (208, 209, 214), (216, 210, 217), (217, 211, 218), (218, 212, 219), (219, 213, 220), (220, 214, 221), (221, 179, 220), (141, 142, 183), (191, 149, 197), (203, 161, 209), (177, 176, 219), (174, 168, 216), (150, 144, 192), (178, 177, 220), (142, 143, 184), (186, 144, 180), (138, 139, 180), (175, 174, 217), (176, 175, 218), (140, 141, 182), (197, 155, 203), (215, 173, 221), (139, 140, 181), (167, 173, 209), (185, 143, 191), (156, 150, 198), (204, 162, 198), (168, 162, 210), (222, 223, 228), (229, 223, 230), (230, 224, 231), (231, 225, 232), (232, 226, 233), (234, 228, 235), (235, 229, 236), (236, 230, 237), (237, 231, 238), (238, 232, 239), (234, 235, 240), (241, 235, 242), (236, 237, 242), (237, 238, 243), (238, 239, 244), (246, 240, 247), (247, 241, 248), (248, 242, 249), (243, 244, 249), (244, 245, 250), (252, 246, 253), (247, 248, 253), (254, 248, 255), (255, 249, 256), (250, 251, 256), (258, 252, 259), (253, 254, 259), (260, 254, 261), (261, 255, 262), (256, 257, 262), (264, 270, 265), (266, 265, 272), (267, 266, 273), (268, 267, 274), (269, 268, 275), (271, 270, 277), (272, 271, 278), (273, 272, 279), (274, 273, 280), (275, 274, 281), (276, 282, 277), (278, 277, 284), (278, 284, 279), (279, 285, 280), (280, 286, 281), (283, 282, 289), (284, 283, 290), (285, 284, 291), (285, 291, 286), (286, 292, 287), (289, 288, 295), (289, 295, 290), (291, 290, 297), (292, 291, 298), (292, 298, 293), (295, 294, 301), (295, 301, 296), (297, 296, 303), (298, 297, 304), (298, 304, 299), (262, 263, 304), (225, 267, 226), (239, 233, 281), (251, 245, 293), (261, 303, 260), (258, 300, 252), (228, 234, 270), (261, 262, 303), (226, 268, 227), (222, 228, 264), (222, 264, 223), (259, 301, 258), (259, 260, 301), (224, 266, 225), (239, 281, 245), (263, 257, 305), (223, 265, 224), (251, 293, 257), (227, 269, 233), (240, 282, 234), (240, 246, 282), (252, 294, 246), (306, 312, 307), (308, 307, 314), (309, 308, 315), (310, 309, 316), (311, 310, 317), (312, 318, 313), (313, 319, 314), (315, 314, 321), (316, 315, 322), (317, 316, 323), (318, 324, 319), (320, 319, 326), (321, 320, 327), (322, 321, 328), (323, 322, 329), (325, 324, 331), (326, 325, 332), (327, 326, 333), (328, 327, 334), (328, 334, 329), (331, 330, 337), (331, 337, 332), (332, 338, 333), (333, 339, 334), (334, 340, 335), (337, 336, 343), (337, 343, 338), (339, 338, 345), (339, 345, 340), (340, 346, 341), (348, 349, 354), (355, 349, 356), (356, 350, 357), (357, 351, 358), (358, 352, 359), (360, 354, 361), (361, 355, 362), (362, 356, 363), (363, 357, 364), (364, 358, 365), (360, 361, 366), (361, 362, 367), (368, 362, 369), (363, 364, 369), (370, 364, 371), (372, 366, 373), (373, 367, 374), (374, 368, 375), (375, 369, 376), (370, 371, 376), (378, 372, 379), (373, 374, 379), (374, 375, 380), (381, 375, 382), (382, 376, 383), (384, 378, 385), (379, 380, 385), (386, 380, 387), (381, 382, 387), (382, 383, 388), (389, 347, 388), (351, 309, 352), (359, 317, 365), (329, 335, 371), (345, 344, 387), (342, 336, 384), (318, 312, 360), (388, 346, 387), (352, 310, 353), (354, 312, 348), (306, 307, 348), (343, 342, 385), (386, 344, 385), (308, 309, 350), (323, 329, 365), (383, 341, 389), (307, 308, 349), (377, 335, 383), (311, 317, 353), (324, 318, 366), (372, 330, 366), (336, 330, 378), (390, 391, 396), (391, 392, 397), (398, 392, 399), (399, 393, 400), (400, 394, 401), (396, 397, 402), (397, 398, 403), (404, 398, 405), (405, 399, 406), (406, 400, 407), (402, 403, 408), (403, 404, 409), (410, 404, 411), (411, 405, 412), (412, 406, 413), (408, 409, 414), (409, 410, 415), (416, 410, 417), (417, 411, 418), (412, 413, 418), (420, 414, 421), (415, 416, 421), (416, 417, 422), (417, 418, 423), (424, 418, 425), (426, 420, 427), (427, 421, 428), (428, 422, 429), (423, 424, 429), (424, 425, 430), (432, 438, 433), (433, 439, 434), (435, 434, 441), (436, 435, 442), (437, 436, 443), (438, 444, 439), (439, 445, 440), (441, 440, 447), (442, 441, 448), (443, 442, 449), (444, 450, 445), (445, 451, 446), (447, 446, 453), (448, 447, 454), (449, 448, 455), (450, 456, 451), (451, 457, 452), (453, 452, 459), (454, 453, 460), (454, 460, 455), (457, 456, 463), (457, 463, 458), (458, 464, 459), (459, 465, 460), (461, 460, 467), (463, 462, 469), (464, 463, 470), (465, 464, 471), (465, 471, 466), (466, 472, 467), (472, 430, 473), (436, 394, 435), (449, 407, 443), (419, 413, 461), (428, 429, 470), (420, 426, 462), (438, 396, 444), (471, 429, 472), (437, 395, 436), (432, 390, 438), (433, 391, 432), (426, 427, 468), (427, 428, 469), (393, 392, 435), (413, 407, 455), (473, 431, 467), (392, 391, 434), (425, 419, 467), (401, 395, 443), (444, 402, 450), (450, 408, 456), (414, 420, 456), (474, 475, 480), (481, 475, 482), (482, 476, 483), (477, 478, 483), (484, 478, 485), (480, 481, 486), (481, 482, 487), (482, 483, 488), (489, 483, 490), (490, 484, 491), (486, 487, 492), (487, 488, 493), (488, 489, 494), (489, 490, 495), (490, 491, 496), (498, 492, 499), (499, 493, 500), (494, 495, 500), (495, 496, 501), (496, 497, 502), (504, 498, 505), (499, 500, 505), (506, 500, 507), (501, 502, 507), (502, 503, 508), (510, 504, 511), (505, 506, 511), (512, 506, 513), (513, 507, 514), (508, 509, 514), (516, 522, 517), (518, 517, 524), (519, 518, 525), (519, 525, 520), (521, 520, 527), (522, 528, 523), (523, 529, 524), (524, 530, 525), (526, 525, 532), (527, 526, 533), (528, 534, 529), (529, 535, 530), (530, 536, 531), (531, 537, 532), (532, 538, 533), (535, 534, 541), (536, 535, 542), (536, 542, 537), (537, 543, 538), (538, 544, 539), (541, 540, 547), (541, 547, 542), (543, 542, 549), (543, 549, 544), (544, 550, 545), (547, 546, 553), (547, 553, 548), (549, 548, 555), (550, 549, 556), (550, 556, 551), (514, 515, 556), (477, 519, 478), (491, 485, 533), (503, 497, 545), (513, 555, 512), (510, 552, 504), (480, 486, 522), (513, 514, 555), (478, 520, 479), (474, 480, 516), (475, 474, 517), (511, 553, 510), (512, 554, 511), (476, 518, 477), (497, 491, 539), (515, 509, 557), (475, 517, 476), (503, 545, 509), (479, 521, 485), (492, 534, 486), (492, 498, 534), (504, 546, 498), (558, 564, 559), (560, 559, 566), (561, 560, 567), (562, 561, 568), (563, 562, 569), (565, 564, 571), (566, 565, 572), (567, 566, 573), (568, 567, 574), (569, 568, 575), (570, 576, 571), (571, 577, 572), (573, 572, 579), (574, 573, 580), (575, 574, 581), (577, 576, 583), (578, 577, 584), (579, 578, 585), (580, 579, 586), (580, 586, 581), (583, 582, 589), (584, 583, 590), (585, 584, 591), (586, 585, 592), (587, 586, 593), (589, 588, 595), (590, 589, 596), (591, 590, 597), (592, 591, 598), (592, 598, 593), (600, 601, 606), (607, 601, 608), (608, 602, 609), (609, 603, 610), (610, 604, 611), (612, 606, 613), (613, 607, 614), (614, 608, 615), (615, 609, 616), (616, 610, 617), (612, 613, 618), (613, 614, 619), (620, 614, 621), (621, 615, 622), (622, 616, 623), (624, 618, 625), (625, 619, 626), (626, 620, 627), (627, 621, 628), (622, 623, 628), (630, 624, 631), (631, 625, 632), (632, 626, 633), (633, 627, 634), (634, 628, 635), (636, 630, 637), (637, 631, 638), (638, 632, 639), (639, 633, 640), (634, 635, 640), (599, 598, 641), (561, 562, 603), (569, 575, 611), (581, 587, 623), (596, 638, 597), (588, 630, 594), (570, 564, 612), (597, 639, 598), (563, 605, 562), (564, 558, 606), (558, 559, 600), (594, 636, 595), (595, 637, 596), (561, 603, 560), (575, 581, 617), (593, 599, 635), (560, 602, 559), (587, 593, 629), (569, 611, 563), (570, 612, 576), (582, 576, 624), (582, 624, 588)])
me_landscape_004.polygons.foreach_set('material_index', [3, 3, 3, 4, 3, 4, 2, 4, 3, 3, 3, 3, 3, 3, 3, 3, 3, 3, 3, 3, 3, 3, 3, 4, 4, 5, 5, 5, 4, 4, 4, 4, 4, 2, 2, 2, 2, 2, 0, 0, 0, 0, 0, 0, 0, 2, 2, 0, 0, 0, 2, 0, 0, 0, 0, 2, 0, 0, 0, 0, 0, 0, 0, 0, 0, 0, 0, 0, 0, 0, 0, 0, 0, 0, 0, 0, 0, 0, 0, 0, 0, 0, 0, 0, 0, 0, 0, 0, 0, 0, 0, 0, 0, 2, 1, 1, 0, 0, 2, 1, 1, 1, 0, 2, 1, 1, 1, 0, 2, 1, 1, 0, 0, 1, 2, 2, 2, 0, 0, 0, 0, 0, 2, 2, 2, 1, 0, 0, 0, 2, 2, 0, 0, 0, 0, 0, 0, 2, 2, 2, 2, 2, 1, 1, 1, 2, 2, 0, 1, 1, 2, 1, 0, 1, 1, 2, 1, 0, 1, 2, 2, 1, 1, 2, 2, 2, 1, 1, 0, 2, 2, 2, 2, 1, 1, 2, 2, 1, 1, 0, 2, 2, 1, 1, 0, 2, 1, 1, 1, 0, 2, 1, 1, 2, 0, 2, 2, 2, 2, 0, 0, 1, 0, 0, 2, 2, 2, 1, 1, 2, 2, 2, 2, 0, 0, 1, 2, 1, 1, 2, 2, 2, 1, 1, 1, 1, 2, 1, 1, 1, 1, 2, 1, 1, 1, 1, 2, 1, 1, 1, 1, 2, 1, 1, 1, 2, 2, 1, 1, 0, 2, 2, 1, 1, 1, 1, 1, 1, 1, 1, 1, 0, 1, 1, 1, 1, 2, 1, 1, 1, 1, 2, 1, 1, 1, 2, 2, 1, 2, 2, 2, 2, 2, 1, 0, 2, 2, 1, 1, 2, 2, 1, 1, 1, 2, 1, 2, 2, 1, 2, 1, 1, 1, 1, 2, 2, 1, 1, 1, 2, 2, 1, 1, 0, 2, 1, 1, 1, 0, 2, 1, 1, 1, 0, 2, 1, 1, 2, 0, 2, 1, 0, 0, 0, 2, 2, 2, 1, 1, 2, 2, 1, 1, 0, 2, 2, 1, 1, 0, 2, 1, 1, 1, 0, 2, 1, 1, 2, 0, 2, 2, 2, 2, 0, 0, 1, 0, 0, 2, 2, 2, 1, 1, 2, 2, 2, 2, 0, 0, 0, 2, 0, 1, 2, 2, 2, 6, 3, 3, 3, 3, 6, 3, 3, 3, 3, 6, 4, 6, 3, 3, 6, 4, 6, 3, 3, 6, 4, 6, 6, 3, 6, 4, 6, 6, 3, 6, 4, 3, 3, 3, 6, 4, 3, 3, 3, 6, 4, 6, 3, 3, 6, 4, 6, 3, 3, 6, 4, 4, 6, 3, 6, 4, 6, 6, 3, 3, 3, 3, 3, 6, 6, 6, 6, 3, 6, 3, 6, 4, 3, 3, 3, 3, 3, 3, 6, 6, 6, 2, 2, 2, 1, 1, 2, 2, 2, 1, 1, 2, 2, 2, 2, 1, 2, 2, 2, 2, 1, 2, 2, 2, 2, 1, 2, 2, 0, 0, 1, 2, 2, 2, 1, 1, 2, 2, 1, 1, 0, 2, 2, 1, 1, 0, 2, 1, 1, 1, 0, 2, 1, 1, 2, 0, 2, 2, 2, 2, 0, 0, 1, 0, 0, 2, 2, 2, 1, 1, 2, 2, 2, 2, 0, 0, 0, 2, 0, 1, 2, 2, 2, 3, 3, 4, 4, 5, 3, 3, 4, 6, 5, 3, 6, 6, 6, 5, 3, 6, 4, 4, 5, 3, 6, 4, 4, 5, 3, 6, 4, 5, 5, 3, 6, 6, 6, 4, 3, 6, 6, 6, 4, 3, 3, 6, 6, 4, 3, 3, 6, 6, 4, 3, 3, 3, 6, 3, 3, 3, 3, 3, 6, 3, 4, 4, 3, 3, 3, 3, 3, 3, 3, 3, 3, 3, 6, 3, 3, 6, 3, 3, 3, 3, 3, 3, 3, 3, 4, 3, 4, 3, 3, 2, 4, 4, 3, 3, 4, 3, 3, 3, 3, 3, 3, 3, 3, 3, 3, 3, 3, 3, 4, 4, 5, 5, 5, 4, 4, 4, 4, 4, 2, 2, 2, 2, 2, 0, 0, 0, 0, 0, 0, 0, 0, 0, 0, 0, 0, 0, 0, 0, 0, 0, 0, 0, 0, 0, 0, 0, 0, 0, 0, 0, 0, 0, 0, 0, 0, 0, 0, 0, 2, 1, 1, 0, 0, 2, 1, 1, 1, 0, 2, 1, 1, 1, 0, 2, 1, 1, 0, 0, 1, 2, 2, 2, 0, 0, 0, 0, 0, 2, 2, 2, 1, 0, 0, 0, 2, 2, 0, 0, 0, 0, 0, 0, 2, 2, 2, 2, 2, 1, 1, 1, 2, 2, 0, 1, 1, 2, 1, 0, 1, 1, 2, 1, 0, 1, 2, 2, 1, 1, 2, 2, 2, 1, 1, 0, 2, 2, 2, 2, 1, 1, 2, 2, 1, 1, 0, 2, 2, 1, 1, 0, 2, 1, 1, 1, 0, 2, 1, 1, 2, 0, 2, 2, 2, 2, 0, 0, 1, 0, 0, 2, 2, 2, 1, 1, 2, 2, 2, 2, 0, 0, 1, 2, 1, 1, 2, 2, 2, 1, 1, 1, 1, 2, 1, 1, 1, 1, 2, 1, 1, 1, 1, 2, 1, 1, 1, 1, 2, 1, 1, 1, 2, 2, 1, 1, 0, 2, 2, 1, 1, 1, 1, 1, 1, 1, 1, 1, 0, 1, 1, 1, 1, 2, 1, 1, 1, 1, 2, 1, 1, 1, 2, 2, 1, 2, 2, 2, 2, 2, 1, 0, 2, 2, 1, 1, 2, 2, 1, 1, 1, 2, 1, 2, 2, 1, 2, 1, 1, 1, 1, 2, 2, 1, 1, 1, 2, 2, 1, 1, 0, 2, 1, 1, 1, 0, 2, 1, 1, 1, 0, 2, 1, 1, 2, 0, 2, 1, 0, 0, 0, 2, 2, 2, 1, 1, 2, 2, 1, 1, 0, 2, 2, 1, 1, 0, 2, 1, 1, 1, 0, 2, 1, 1, 2, 0, 2, 2, 2, 2, 0, 0, 1, 0, 0, 2, 2, 2, 1, 1, 2, 2, 2, 2, 0, 0, 0, 2, 0, 1, 2, 2, 2, 6, 3, 3, 3, 3, 6, 3, 3, 3, 3, 6, 4, 6, 3, 3, 6, 4, 6, 3, 3, 6, 4, 6, 6, 3, 6, 4, 6, 6, 3, 6, 4, 3, 3, 3, 6, 4, 3, 3, 3, 6, 4, 6, 3, 3, 6, 4, 6, 3, 3, 6, 4, 4, 6, 3, 6, 4, 6, 6, 3, 3, 3, 3, 3, 6, 6, 6, 6, 3, 6, 3, 6, 4, 3, 3, 3, 3, 3, 3, 6, 6, 6, 2, 2, 2, 1, 1, 2, 2, 2, 1, 1, 2, 2, 2, 2, 1, 2, 2, 2, 2, 1, 2, 2, 2, 2, 1, 2, 2, 0, 0, 1, 2, 2, 2, 1, 1, 2, 2, 1, 1, 0, 2, 2, 1, 1, 0, 2, 1, 1, 1, 0, 2, 1, 1, 2, 0, 2, 2, 2, 2, 0, 0, 1, 0, 0, 2, 2, 2, 1, 1, 2, 2, 2, 2, 0, 0, 0, 2, 0, 1, 2, 2, 2, 3, 3, 4, 4, 5, 3, 3, 4, 6, 5, 3, 6, 6, 6, 5, 3, 6, 4, 4, 5, 3, 6, 4, 4, 5, 3, 6, 4, 5, 5, 3, 6, 6, 6, 4, 3, 6, 6, 6, 4, 3, 3, 6, 6, 4, 3, 3, 6, 6, 4, 3, 3, 3, 6, 3, 3, 3, 3, 3, 6, 3, 4, 4, 3, 3, 3, 3, 3, 3, 3, 3, 3, 3, 6, 3, 3, 6, 3, 3, 3, 3, 3])
me_landscape_004.materials.append(mat_doodad_swampflowerb_bluea)
me_landscape_004.materials.append(mat_doodad_swampflowerb_blueb)
me_landscape_004.materials.append(mat_doodad_swampflowerb_bluec)
me_landscape_004.materials.append(mat_doodad_swampflowerb_purplea)
me_landscape_004.materials.append(mat_doodad_swampflowerb_purpleb)
me_landscape_004.materials.append(mat_doodad_swampflowerb_purplec)
me_landscape_004.materials.append(mat_doodad_swampflowerb_purpled)
me_landscape_004.use_remesh_preserve_volume = False
me_landscape_004.use_remesh_preserve_attributes = False
me_landscape_004.use_mirror_vertex_groups = False
me_landscape_004.update()

# ---- objects
ob_doodad_swampflowerb = bpy.data.objects.new('doodad_swampFlowerB', me_landscape_004)

# ---- transforms, parenting, visibility, modifiers, constraints
ob_doodad_swampflowerb.location = (0.0, 0.0, 0.0)
ob_doodad_swampflowerb.lineart.crease_threshold = 0.0

# ---- collection membership
col_collection_1.objects.link(ob_doodad_swampflowerb)

# ---- scene / render settings (as saved in the file)
scene.frame_start = 1; scene.frame_end = 250; scene.frame_set(1)
scene.render.engine = 'BLENDER_EEVEE_NEXT'
scene.render.resolution_percentage = 50
scene.render.dither_intensity = 0.0
scene.cycles.use_denoising = False
scene.cycles.samples = 10
scene.cycles.sampling_pattern = 'TABULATED_SOBOL'
scene.cycles.light_sampling_threshold = 0.0
scene.cycles.use_adaptive_sampling = False
scene.cycles.use_light_tree = False
scene.cycles.blur_glossy = 0.0
scene.cycles.pixel_filter_type = 'GAUSSIAN'
scene.cycles.sample_clamp_indirect = 0.0
scene.view_settings.view_transform = 'Standard'
bpy.context.view_layer.update()

# ---- added for rendering (the .blend has no active camera and no usable light): camera, sun
cam_auto = bpy.data.cameras.new('AutoCamera')
cam_auto.lens = 50.0
cam_auto.sensor_width = 36.0
cam_auto.clip_end = 1000.0
ob_auto_camera = bpy.data.objects.new('AutoCamera', cam_auto)
scene.collection.objects.link(ob_auto_camera)
ob_auto_camera.location = (12.4944, -14.6158, 15.5494)
ob_auto_camera.rotation_euler = (1.09748, -7.21219e-08, 0.694738)
scene.camera = ob_auto_camera
light_auto_sun = bpy.data.lights.new('AutoSun', 'SUN')
light_auto_sun.energy = 3.0
light_auto_sun.angle = 0.0523599
ob_auto_sun = bpy.data.objects.new('AutoSun', light_auto_sun)
scene.collection.objects.link(ob_auto_sun)
ob_auto_sun.rotation_euler = (0.872665, 0.174533, 0.523599)
bpy.context.view_layer.update()
